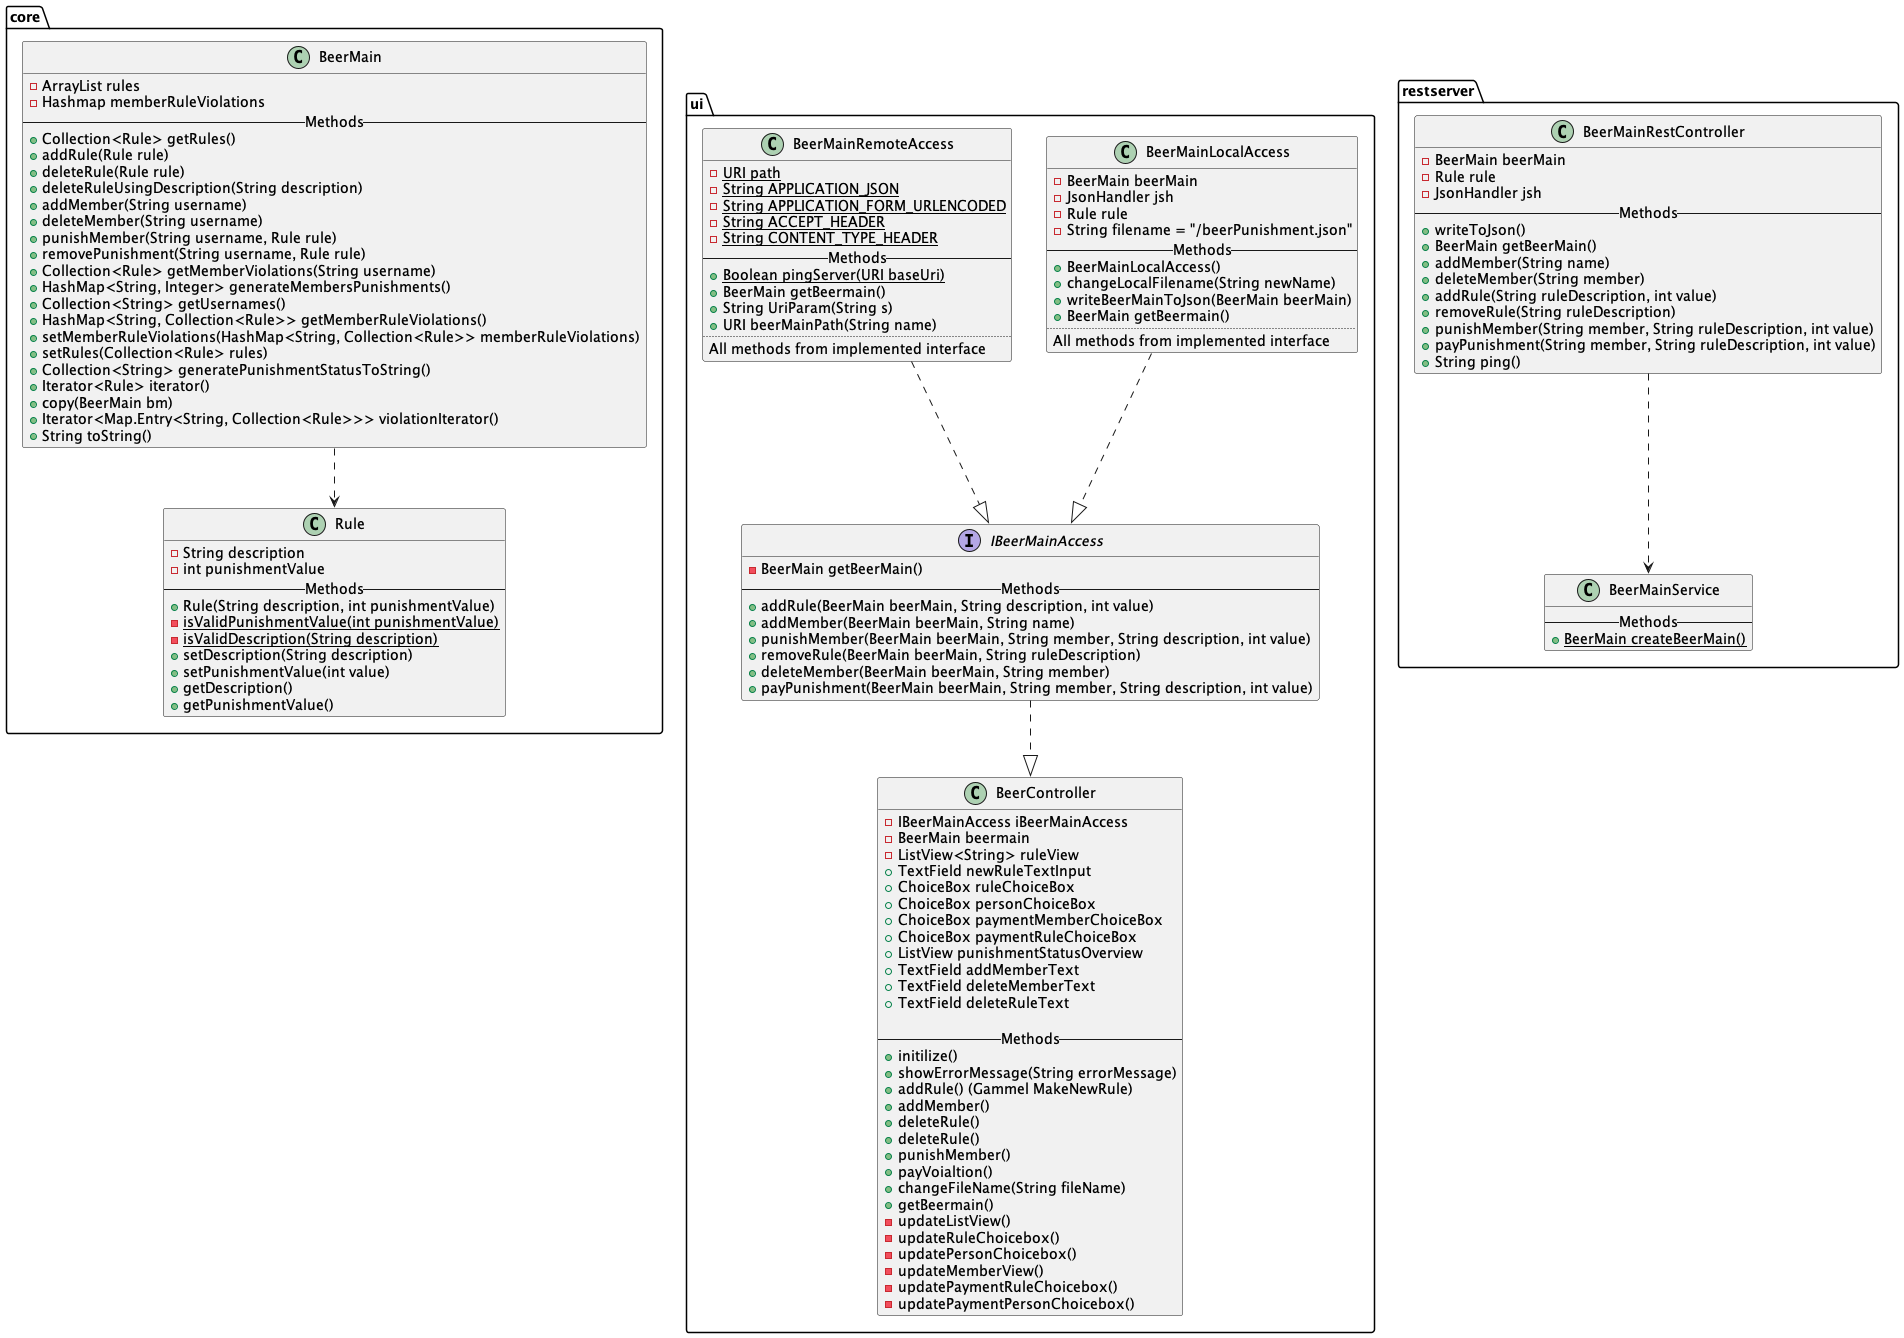

The diagram above was rendered by PlantUML. Its source (embedded in the PNG):
@startuml
skinparam componentStyle uml2

 package "core" {
   class BeerMain{
     -ArrayList rules
     -Hashmap memberRuleViolations
     -- Methods --
     +Collection<Rule> getRules()
     +addRule(Rule rule)
     +deleteRule(Rule rule)
     +deleteRuleUsingDescription(String description)
     +addMember(String username)
     +deleteMember(String username)
     +punishMember(String username, Rule rule)
     +removePunishment(String username, Rule rule)
     +Collection<Rule> getMemberViolations(String username)
     +HashMap<String, Integer> generateMembersPunishments()
     +Collection<String> getUsernames()
     +HashMap<String, Collection<Rule>> getMemberRuleViolations()
     +setMemberRuleViolations(HashMap<String, Collection<Rule>> memberRuleViolations)
     +setRules(Collection<Rule> rules)
     +Collection<String> generatePunishmentStatusToString()
     +Iterator<Rule> iterator()
     +copy(BeerMain bm)
     +Iterator<Map.Entry<String, Collection<Rule>>> violationIterator()
     +String toString()
   }
   class Rule{
   -String description
   -int punishmentValue
   -- Methods --
   +Rule(String description, int punishmentValue)
   -{static}isValidPunishmentValue(int punishmentValue)
   -{static}isValidDescription(String description)
   +setDescription(String description)
   +setPunishmentValue(int value)
   +getDescription()
   +getPunishmentValue()
   }
   BeerMain ..> Rule
}

package "ui"{
    class BeerController{
    -IBeerMainAccess iBeerMainAccess
    -BeerMain beermain
    - ListView<String> ruleView
    + TextField newRuleTextInput
    + ChoiceBox ruleChoiceBox
    + ChoiceBox personChoiceBox
    + ChoiceBox paymentMemberChoiceBox
    + ChoiceBox paymentRuleChoiceBox
    + ListView punishmentStatusOverview
    + TextField addMemberText
    + TextField deleteMemberText
    + TextField deleteRuleText

    -- Methods --
    +initilize()
    +showErrorMessage(String errorMessage)
    +addRule() (Gammel MakeNewRule)
    +addMember()
    +deleteRule()
    +deleteRule()
    +punishMember()
    +payVoialtion()
    +changeFileName(String fileName)
    +getBeermain()
    -updateListView()
    -updateRuleChoicebox()
    -updatePersonChoicebox()
    -updateMemberView()
    -updatePaymentRuleChoicebox()
    -updatePaymentPersonChoicebox()
   }
   class BeerMainLocalAccess {
   -BeerMain beerMain
   -JsonHandler jsh
   -Rule rule
   -String filename = "/beerPunishment.json"
   -- Methods --
   +BeerMainLocalAccess()
   +changeLocalFilename(String newName)
   +writeBeerMainToJson(BeerMain beerMain)
   +BeerMain getBeermain()
   ..
   All methods from implemented interface
   }
   class BeerMainRemoteAccess {
   -{static}URI path
   -{static}String APPLICATION_JSON
   -{static}String APPLICATION_FORM_URLENCODED
   -{static}String ACCEPT_HEADER
   -{static}String CONTENT_TYPE_HEADER
   -- Methods --
   +{static}Boolean pingServer(URI baseUri)
   +BeerMain getBeermain()
   +String UriParam(String s)
   +URI beerMainPath(String name)
   ..
      All methods from implemented interface
   }
   interface IBeerMainAccess {
   -BeerMain getBeerMain()
   -- Methods --
   +addRule(BeerMain beerMain, String description, int value)
   +addMember(BeerMain beerMain, String name)
   +punishMember(BeerMain beerMain, String member, String description, int value)
   +removeRule(BeerMain beerMain, String ruleDescription)
   +deleteMember(BeerMain beerMain, String member)
   +payPunishment(BeerMain beerMain, String member, String description, int value)
   }
   BeerMainLocalAccess ..|> IBeerMainAccess
   BeerMainRemoteAccess ..|> IBeerMainAccess
   IBeerMainAccess ..|> BeerController
}

package "restserver"{
    class BeerMainRestController {
    -BeerMain beerMain
    -Rule rule
    -JsonHandler jsh
    -- Methods --
    +writeToJson()
    +BeerMain getBeerMain()
    + addMember(String name)
    + deleteMember(String member)
    + addRule(String ruleDescription, int value)
    + removeRule(String ruleDescription)
    + punishMember(String member, String ruleDescription, int value)
    + payPunishment(String member, String ruleDescription, int value)
    +String ping()
   }
   class BeerMainService{
   -- Methods --
   +{static}BeerMain createBeerMain()
   }
   BeerMainRestController ..> BeerMainService
}
@enduml